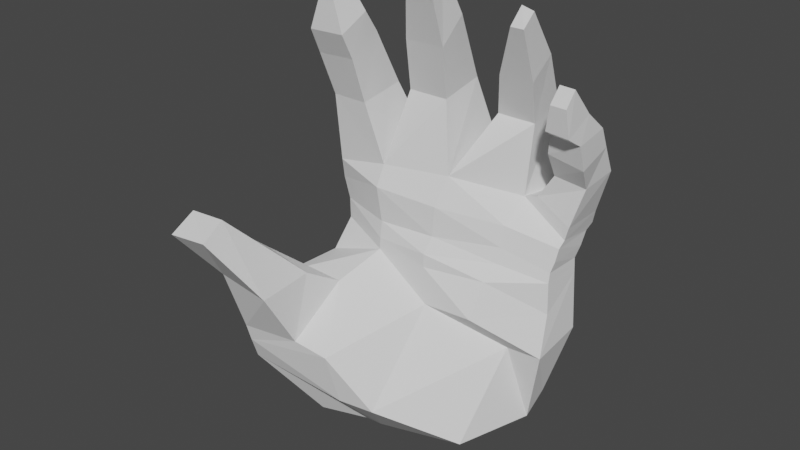 # Source: Hand_Model.blend  (saved by Blender 3.6.11; exported with 4.5.12 LTS)
import bpy
from mathutils import Matrix  # noqa: F401  (used for matrix-valued properties, if any)

bpy.ops.wm.read_factory_settings(use_empty=True)
scene = bpy.context.scene
scene.name = 'Scene'

# ---- collections
col_collection = bpy.data.collections.new('Collection'); scene.collection.children.link(col_collection)
col_reference = bpy.data.collections.new('Reference'); col_collection.children.link(col_reference)

# ---- world
world_world = bpy.data.worlds.new('World'); scene.world = world_world
world_world.use_nodes = True; world_world.node_tree.nodes.clear()
_N = world_world.node_tree.nodes; _L = world_world.node_tree.links
n0 = _N.new('ShaderNodeOutputWorld'); n0.name = 'World Output'; n0.location = (300, 300)
n1 = _N.new('ShaderNodeBackground'); n1.name = 'Background'; n1.location = (10, 300)
n1.inputs[0].default_value = (0.05088, 0.05088, 0.05088, 1.0)
_L.new(n1.outputs[0], n0.inputs[0])
n0.is_active_output = True
world_world.color = (0.05088, 0.05088, 0.05088)
world_world.use_sun_shadow = False
world_world.sun_shadow_jitter_overblur = 0.0

# ---- meshes
me_cube_003 = bpy.data.meshes.new('Cube.003')
me_cube_003.from_pydata([(0.2814, 0.1827, 0.04864), (0.3365, 0.2948, 0.5851), (0.2814, 0.1023, -0.00134), (0.3375, 0.1473, 0.5861), (-0.2285, 0.1413, -0.007409), (-0.322, 0.1442, 0.7), (-0.2669, -0.1968, -0.05955), (-0.3195, -0.02466, 0.7025), (0.3369, 0.234, 0.2664), (0.3371, 0.06184, 0.2425), (-0.3877, -0.3401, 0.1557), (-0.3241, 0.1413, 0.2603), (0.324, 0.234, 0.4926), (0.3216, 0.1104, 0.4944), (-0.3184, 0.005362, 0.5032), (-0.3213, 0.1431, 0.5055), (0.3266, 0.234, 0.4459), (-0.3433, 0.138, 0.402), (-0.3777, -0.3698, 0.2287), (0.3266, 0.1025, 0.367), (-0.07585, -0.1459, -0.06017), (0.03298, 0.01974, 0.7341), (0.08874, 0.1827, 0.01089), (0.03317, 0.2659, 0.7331), (0.07001, 0.234, 0.2673), (0.009503, -0.2826, 0.1005), (0.05096, 0.234, 0.5029), (0.003353, -0.04786, 0.5086), (0.01216, -0.04866, 0.3494), (0.05547, 0.234, 0.4352), (0.2023, -0.1219, -0.0123), (0.2283, 0.2925, 0.6714), (0.2301, 0.234, 0.2663), (0.2092, 0.234, 0.5011), (0.207, 0.234, 0.4273), (0.198, 0.1533, 0.6756), (0.206, 0.1827, 0.02785), (0.2302, 0.05648, 0.24), (0.1887, 0.04896, 0.5014), (0.1631, -0.04482, 0.3547), (-0.1597, -0.02591, 0.7315), (-0.06103, 0.2058, -0.01643), (-0.09303, -0.3052, 0.1062), (-0.1578, -0.04637, 0.5061), (-0.1113, -0.3403, 0.2607), (-0.1266, -0.1536, -0.05707), (-0.1533, 0.174, 0.7281), (-0.09714, 0.2571, 0.2595), (-0.1244, 0.2571, 0.501), (-0.1221, 0.2571, 0.4311), (-0.323, 0.08785, 0.9388), (-0.3129, -0.05353, 0.9128), (-0.2038, -0.0536, 0.9126), (-0.2007, 0.08808, 0.9361), (-0.3175, -0.003781, 1.106), (-0.3175, -0.105, 1.045), (-0.2007, -0.1036, 1.05), (-0.2007, -0.004368, 1.106), (-0.2718, -0.07516, 1.244), (-0.2718, -0.1442, 1.226), (-0.2287, -0.1437, 1.225), (-0.2287, -0.07542, 1.245), (-0.1986, -0.144, 1.126), (-0.3026, -0.04502, 1.168), (-0.1976, -0.05043, 1.17), (-0.309, -0.1452, 1.123), (0.0006456, 0.0457, 0.9429), (0.004905, 0.1795, 0.9718), (-0.1215, 0.04436, 0.9436), (-0.1206, 0.1786, 0.9717), (0.02606, -0.005864, 1.105), (0.03841, 0.05769, 1.182), (-0.09703, -0.005662, 1.105), (-0.08468, 0.05767, 1.182), (0.03128, -0.07454, 1.294), (0.03272, -0.02197, 1.327), (-0.0426, -0.07394, 1.298), (-0.03068, -0.02241, 1.332), (0.09579, 0.1564, 0.8941), (0.09562, 0.2658, 0.9241), (0.2165, 0.266, 0.922), (0.2165, 0.1542, 0.8944), (0.1321, 0.1015, 1.028), (0.132, 0.1748, 1.089), (0.2396, 0.1761, 1.087), (0.2396, 0.09723, 1.029), (0.2058, 0.03179, 1.187), (0.2057, 0.07865, 1.232), (0.2461, 0.07463, 1.224), (0.2461, 0.03179, 1.187), (0.3996, 0.2575, 0.774), (0.384, 0.1599, 0.7489), (0.2941, 0.2552, 0.7978), (0.292, 0.1467, 0.7667), (0.4111, 0.1709, 0.9274), (0.4101, 0.06768, 0.9085), (0.3219, 0.1707, 0.9354), (0.3164, 0.06945, 0.9178), (0.3986, 0.04082, 1.065), (0.3975, 0.006426, 1.022), (0.352, 0.04272, 1.066), (0.3499, 0.007129, 1.023), (0.332, 0.2722, 0.5676), (0.3349, 0.1268, 0.5673), (-0.3298, -0.005675, 0.6383), (-0.3297, 0.1489, 0.6344), (0.04065, 0.2991, 0.6495), (0.01815, -0.02069, 0.6497), (0.1906, 0.07132, 0.6126), (0.2171, 0.2986, 0.6044), (-0.1512, 0.2553, 0.6744), (-0.163, -0.05448, 0.6692), (0.3253, 0.234, 0.4693), (-0.3285, 0.1375, 0.45), (0.3225, 0.104, 0.4644), (-0.3424, -0.04161, 0.4068), (0.00143, -0.0457, 0.4659), (0.05258, 0.234, 0.4735), (0.1759, 0.004527, 0.4581), (0.2049, 0.234, 0.4597), (-0.1213, 0.2571, 0.4762), (-0.1592, -0.04677, 0.47), (0.3296, 0.1186, 0.5269), (-0.3188, 0.003819, 0.5672), (-0.3202, 0.1451, 0.5647), (0.04619, 0.2666, 0.5608), (0.00987, -0.01832, 0.5552), (0.1897, 0.06014, 0.549), (0.2128, 0.2663, 0.5393), (-0.1319, 0.2562, 0.561), (-0.1591, -0.03717, 0.5567), (0.3293, 0.2531, 0.5261), (0.2413, 0.1514, 0.6891), (0.2418, 0.2815, 0.6902), (0.3498, 0.2839, 0.6298), (0.3477, 0.1475, 0.626), (0.4038, 0.01814, 0.9405), (0.3331, 0.01938, 0.9458), (0.337, 0.1075, 0.9884), (0.4049, 0.1066, 0.9841), (0.3035, 0.0885, 0.8523), (0.3004, 0.2027, 0.8804), (0.4079, 0.204, 0.8635), (0.4068, 0.09796, 0.8282), (-0.3787, -0.3852, 0.2839), (-0.2103, -0.3557, 0.2834), (-0.3772, -0.2018, 0.3877), (-0.1953, -0.1845, 0.411), (-0.3755, -0.4574, 0.4856), (-0.2231, -0.4512, 0.4552), (-0.3739, -0.2837, 0.4996), (-0.2218, -0.2867, 0.4716), (-0.4183, -0.5846, 0.6456), (-0.3009, -0.5784, 0.6533), (-0.4167, -0.5073, 0.6882), (-0.2996, -0.5103, 0.6983)], [], [(18, 17, 11, 10), (111, 40, 7, 104), (0, 8, 9, 2), (109, 31, 1, 102), (46, 53, 52, 40), (46, 40, 68, 69), (36, 32, 8, 0), (102, 1, 3, 103), (45, 42, 10, 6), (16, 19, 9, 8), (119, 33, 12, 112), (112, 12, 13, 114), (121, 43, 14, 115), (11, 4, 6, 10), (2, 30, 36, 0), (104, 7, 5, 105), (42, 44, 18, 10), (32, 34, 16, 8), (47, 49, 29, 24), (40, 21, 66, 68), (133, 132, 93, 92), (37, 39, 28, 25), (118, 38, 27, 116), (120, 48, 26, 117), (30, 37, 25, 20), (41, 47, 24, 22), (45, 6, 4, 41), (110, 46, 23, 106), (108, 35, 21, 107), (103, 3, 35, 108), (21, 35, 81, 78), (2, 9, 37, 30), (114, 13, 38, 118), (9, 19, 39, 37), (24, 29, 34, 32), (45, 41, 22, 20), (117, 26, 33, 119), (22, 24, 32, 36), (106, 23, 31, 109), (105, 5, 46, 110), (5, 7, 51, 50), (4, 11, 47, 41), (113, 15, 48, 120), (46, 5, 50, 53), (11, 17, 49, 47), (20, 22, 36, 30), (25, 28, 44, 42), (116, 27, 43, 121), (20, 25, 42, 45), (107, 21, 40, 111), (59, 60, 61, 58), (50, 51, 55, 54), (64, 61, 60, 62), (64, 63, 58, 61), (52, 53, 57, 56), (53, 50, 54, 57), (54, 55, 65, 63), (21, 23, 67, 66), (65, 62, 60, 59), (56, 57, 64, 62), (63, 65, 59, 58), (55, 56, 62, 65), (57, 54, 63, 64), (66, 67, 71, 70), (67, 69, 73, 71), (69, 68, 72, 73), (23, 46, 69, 67), (68, 66, 70, 72), (74, 75, 77, 76), (73, 72, 76, 77), (70, 71, 75, 74), (71, 73, 77, 75), (72, 70, 74, 76), (115, 14, 15, 113), (40, 52, 51, 7), (56, 55, 51, 52), (81, 80, 84, 85), (31, 23, 79, 80), (23, 21, 78, 79), (35, 31, 80, 81), (83, 82, 86, 87), (79, 78, 82, 83), (80, 79, 83, 84), (78, 81, 85, 82), (89, 88, 87, 86), (84, 83, 87, 88), (82, 85, 89, 86), (85, 84, 88, 89), (141, 140, 97, 96), (134, 133, 92, 90), (132, 135, 91, 93), (135, 134, 90, 91), (137, 136, 99, 101), (143, 142, 94, 95), (140, 143, 95, 97), (142, 141, 96, 94), (101, 99, 98, 100), (139, 138, 100, 98), (138, 137, 101, 100), (136, 139, 98, 99), (126, 107, 111, 130), (124, 105, 110, 129), (125, 106, 109, 128), (122, 103, 108, 127), (127, 108, 107, 126), (129, 110, 106, 125), (123, 104, 105, 124), (131, 102, 103, 122), (128, 109, 102, 131), (130, 111, 104, 123), (18, 115, 113, 17), (28, 116, 121, 44), (17, 113, 120, 49), (29, 117, 119, 34), (19, 114, 118, 39), (49, 120, 117, 29), (39, 118, 116, 28), (115, 18, 144, 146), (16, 112, 114, 19), (34, 119, 112, 16), (43, 130, 123, 14), (33, 128, 131, 12), (12, 131, 122, 13), (14, 123, 124, 15), (48, 129, 125, 26), (38, 127, 126, 27), (13, 122, 127, 38), (26, 125, 128, 33), (15, 124, 129, 48), (27, 126, 130, 43), (3, 1, 134, 135), (35, 3, 135, 132), (1, 31, 133, 134), (31, 35, 132, 133), (95, 94, 139, 136), (96, 97, 137, 138), (94, 96, 138, 139), (97, 95, 136, 137), (90, 92, 141, 142), (93, 91, 143, 140), (91, 90, 142, 143), (92, 93, 140, 141), (146, 144, 148, 150), (44, 121, 147, 145), (18, 44, 145, 144), (121, 115, 146, 147), (149, 151, 155, 153), (147, 146, 150, 151), (144, 145, 149, 148), (145, 147, 151, 149), (153, 155, 154, 152), (150, 148, 152, 154), (151, 150, 154, 155), (148, 149, 153, 152)])
_uv = me_cube_003.uv_layers.new(name='UVMap')
_uv.uv.foreach_set('vector', [0.5371, 0.5, 0.5371, 0.75, 0.4656, 0.75, 0.4656, 0.5, 0.5904, 0.4375, 0.625, 0.4375, 0.625, 0.5, 0.5904, 0.5, 0.375, 0.0, 0.4656, 0.0, 0.4656, 0.25, 0.375, 0.25, 0.5904, 0.9375, 0.625, 0.9375, 0.625, 1.0, 0.5904, 1.0, 0.6875, 0.75, 0.6875, 0.75, 0.6875, 0.5, 0.6875, 0.5, 0.6875, 0.75, 0.6875, 0.5, 0.6875, 0.5, 0.6875, 0.75, 0.375, 0.9375, 0.4656, 0.9612, 0.4656, 1.0, 0.375, 1.0, 0.5904, 0.0, 0.625, 0.0, 0.625, 0.25, 0.5904, 0.25, 0.375, 0.4375, 0.4656, 0.4375, 0.4656, 0.5, 0.375, 0.5, 0.5371, 0.0, 0.5371, 0.25, 0.4656, 0.25, 0.4656, 0.0, 0.5464, 0.9613, 0.5557, 0.9613, 0.5557, 1.0, 0.5464, 1.0, 0.5464, 0.0, 0.5557, 0.0, 0.5557, 0.25, 0.5464, 0.25, 0.5464, 0.4375, 0.5557, 0.4375, 0.5557, 0.5, 0.5464, 0.5, 0.4656, 0.75, 0.375, 0.75, 0.375, 0.5, 0.4656, 0.5, 0.125, 0.5, 0.1637, 0.5, 0.1875, 0.75, 0.125, 0.75, 0.5904, 0.5, 0.625, 0.5, 0.625, 0.75, 0.5904, 0.75, 0.4656, 0.4375, 0.5371, 0.4375, 0.5371, 0.5, 0.4656, 0.5, 0.4656, 0.9612, 0.5371, 0.9612, 0.5371, 1.0, 0.4656, 1.0, 0.4656, 0.8125, 0.5371, 0.8125, 0.5371, 0.875, 0.4656, 0.875, 0.625, 0.4375, 0.625, 0.375, 0.625, 0.375, 0.625, 0.4375, 0.8125, 0.75, 0.8125, 0.5, 0.8125, 0.5, 0.8125, 0.75, 0.4656, 0.2887, 0.5371, 0.3125, 0.5371, 0.375, 0.4656, 0.375, 0.5464, 0.3125, 0.5557, 0.3125, 0.5557, 0.375, 0.5464, 0.375, 0.5464, 0.8125, 0.5557, 0.8125, 0.5557, 0.875, 0.5464, 0.875, 0.375, 0.2887, 0.4656, 0.2887, 0.4656, 0.375, 0.375, 0.375, 0.375, 0.8125, 0.4656, 0.8125, 0.4656, 0.875, 0.375, 0.875, 0.3125, 0.5, 0.375, 0.5, 0.375, 0.75, 0.3125, 0.75, 0.5904, 0.8125, 0.625, 0.8125, 0.625, 0.875, 0.5904, 0.875, 0.5904, 0.3645, 0.625, 0.3125, 0.625, 0.375, 0.5904, 0.375, 0.5904, 0.25, 0.625, 0.25, 0.625, 0.3125, 0.5904, 0.3645, 0.625, 0.375, 0.625, 0.3125, 0.625, 0.3125, 0.625, 0.375, 0.375, 0.25, 0.4656, 0.25, 0.4656, 0.2887, 0.375, 0.2887, 0.5464, 0.25, 0.5557, 0.25, 0.5557, 0.3125, 0.5464, 0.3125, 0.4656, 0.25, 0.5371, 0.25, 0.5371, 0.3125, 0.4656, 0.2887, 0.4656, 0.875, 0.5371, 0.875, 0.5371, 0.9612, 0.4656, 0.9612, 0.3125, 0.5, 0.3125, 0.75, 0.25, 0.75, 0.25, 0.5, 0.5464, 0.875, 0.5557, 0.875, 0.5557, 0.9613, 0.5464, 0.9613, 0.375, 0.875, 0.4656, 0.875, 0.4656, 0.9612, 0.375, 0.9375, 0.5904, 0.875, 0.625, 0.875, 0.625, 0.9375, 0.5904, 0.9375, 0.5904, 0.75, 0.625, 0.75, 0.625, 0.8125, 0.5904, 0.8125, 0.625, 0.75, 0.625, 0.5, 0.625, 0.5, 0.625, 0.75, 0.375, 0.75, 0.4656, 0.75, 0.4656, 0.8125, 0.375, 0.8125, 0.5464, 0.75, 0.5557, 0.75, 0.5557, 0.8125, 0.5464, 0.8125, 0.625, 0.8125, 0.625, 0.75, 0.625, 0.75, 0.625, 0.8125, 0.4656, 0.75, 0.5371, 0.75, 0.5371, 0.8125, 0.4656, 0.8125, 0.25, 0.5, 0.25, 0.75, 0.1875, 0.75, 0.1637, 0.5, 0.4656, 0.375, 0.5371, 0.375, 0.5371, 0.4375, 0.4656, 0.4375, 0.5464, 0.375, 0.5557, 0.375, 0.5557, 0.4375, 0.5464, 0.4375, 0.375, 0.375, 0.4656, 0.375, 0.4656, 0.4375, 0.375, 0.4375, 0.5904, 0.375, 0.625, 0.375, 0.625, 0.4375, 0.5904, 0.4375, 0.625, 0.5, 0.6875, 0.5, 0.6875, 0.75, 0.625, 0.75, 0.625, 0.75, 0.625, 0.5, 0.625, 0.5, 0.625, 0.75, 0.6875, 0.75, 0.6875, 0.75, 0.6875, 0.5, 0.6875, 0.5, 0.625, 0.8125, 0.625, 0.75, 0.625, 0.75, 0.625, 0.8125, 0.6875, 0.5, 0.6875, 0.75, 0.6875, 0.75, 0.6875, 0.5, 0.625, 0.8125, 0.625, 0.75, 0.625, 0.75, 0.625, 0.8125, 0.625, 0.75, 0.625, 0.5, 0.625, 0.5, 0.625, 0.75, 0.75, 0.5, 0.75, 0.75, 0.75, 0.75, 0.75, 0.5, 0.625, 0.5, 0.625, 0.4375, 0.625, 0.4375, 0.625, 0.5, 0.6875, 0.5, 0.6875, 0.75, 0.6875, 0.75, 0.6875, 0.5, 0.625, 0.75, 0.625, 0.5, 0.625, 0.5, 0.625, 0.75, 0.625, 0.5, 0.625, 0.4375, 0.625, 0.4375, 0.625, 0.5, 0.625, 0.8125, 0.625, 0.75, 0.625, 0.75, 0.625, 0.8125, 0.75, 0.5, 0.75, 0.75, 0.75, 0.75, 0.75, 0.5, 0.625, 0.875, 0.625, 0.8125, 0.625, 0.8125, 0.625, 0.875, 0.6875, 0.75, 0.6875, 0.5, 0.6875, 0.5, 0.6875, 0.75, 0.625, 0.875, 0.625, 0.8125, 0.625, 0.8125, 0.625, 0.875, 0.625, 0.4375, 0.625, 0.375, 0.625, 0.375, 0.625, 0.4375, 0.75, 0.5, 0.75, 0.75, 0.6875, 0.75, 0.6875, 0.5, 0.6875, 0.75, 0.6875, 0.5, 0.6875, 0.5, 0.6875, 0.75, 0.75, 0.5, 0.75, 0.75, 0.75, 0.75, 0.75, 0.5, 0.625, 0.875, 0.625, 0.8125, 0.625, 0.8125, 0.625, 0.875, 0.625, 0.4375, 0.625, 0.375, 0.625, 0.375, 0.625, 0.4375, 0.5464, 0.5, 0.5557, 0.5, 0.5557, 0.75, 0.5464, 0.75, 0.6875, 0.5, 0.6875, 0.5, 0.625, 0.5, 0.625, 0.5, 0.6875, 0.5, 0.625, 0.5, 0.625, 0.5, 0.6875, 0.5, 0.8125, 0.5, 0.8125, 0.75, 0.8125, 0.75, 0.8125, 0.5, 0.625, 0.9375, 0.625, 0.875, 0.625, 0.875, 0.625, 0.9375, 0.75, 0.75, 0.75, 0.5, 0.75, 0.5, 0.75, 0.75, 0.8125, 0.5, 0.8125, 0.75, 0.8125, 0.75, 0.8125, 0.5, 0.75, 0.75, 0.75, 0.5, 0.75, 0.5, 0.75, 0.75, 0.75, 0.75, 0.75, 0.5, 0.75, 0.5, 0.75, 0.75, 0.625, 0.9375, 0.625, 0.875, 0.625, 0.875, 0.625, 0.9375, 0.625, 0.375, 0.625, 0.3125, 0.625, 0.3125, 0.625, 0.375, 0.8125, 0.5, 0.8125, 0.75, 0.75, 0.75, 0.75, 0.5, 0.625, 0.9375, 0.625, 0.875, 0.625, 0.875, 0.625, 0.9375, 0.625, 0.375, 0.625, 0.3125, 0.625, 0.3125, 0.625, 0.375, 0.8125, 0.5, 0.8125, 0.75, 0.8125, 0.75, 0.8125, 0.5, 0.8125, 0.75, 0.8125, 0.5, 0.8125, 0.5, 0.8125, 0.75, 0.625, 1.0, 0.625, 0.9375, 0.625, 0.9375, 0.625, 1.0, 0.625, 0.3125, 0.625, 0.25, 0.625, 0.25, 0.625, 0.3125, 0.625, 0.25, 0.625, 0.0, 0.625, 0.0, 0.625, 0.25, 0.625, 0.3125, 0.625, 0.25, 0.625, 0.25, 0.625, 0.3125, 0.625, 0.25, 0.625, 0.0, 0.625, 0.0, 0.625, 0.25, 0.625, 0.3125, 0.625, 0.25, 0.625, 0.25, 0.625, 0.3125, 0.625, 1.0, 0.625, 0.9375, 0.625, 0.9375, 0.625, 1.0, 0.8125, 0.5, 0.875, 0.5, 0.875, 0.75, 0.8125, 0.75, 0.625, 1.0, 0.625, 0.9375, 0.625, 0.9375, 0.625, 1.0, 0.8125, 0.75, 0.8125, 0.5, 0.8125, 0.5, 0.8125, 0.75, 0.625, 0.25, 0.625, 0.0, 0.625, 0.0, 0.625, 0.25, 0.573, 0.375, 0.5904, 0.375, 0.5904, 0.4375, 0.573, 0.4375, 0.573, 0.75, 0.5904, 0.75, 0.5904, 0.8125, 0.573, 0.8125, 0.573, 0.875, 0.5904, 0.875, 0.5904, 0.9375, 0.573, 0.9494, 0.573, 0.25, 0.5904, 0.25, 0.5904, 0.3645, 0.573, 0.3385, 0.573, 0.3385, 0.5904, 0.3645, 0.5904, 0.375, 0.573, 0.375, 0.573, 0.8125, 0.5904, 0.8125, 0.5904, 0.875, 0.573, 0.875, 0.573, 0.5, 0.5904, 0.5, 0.5904, 0.75, 0.573, 0.75, 0.573, 0.0, 0.5904, 0.0, 0.5904, 0.25, 0.573, 0.25, 0.573, 0.9494, 0.5904, 0.9375, 0.5904, 1.0, 0.573, 1.0, 0.573, 0.4375, 0.5904, 0.4375, 0.5904, 0.5, 0.573, 0.5, 0.5371, 0.5, 0.5464, 0.5, 0.5464, 0.75, 0.5371, 0.75, 0.5371, 0.375, 0.5464, 0.375, 0.5464, 0.4375, 0.5371, 0.4375, 0.5371, 0.75, 0.5464, 0.75, 0.5464, 0.8125, 0.5371, 0.8125, 0.5371, 0.875, 0.5464, 0.875, 0.5464, 0.9613, 0.5371, 0.9612, 0.5371, 0.25, 0.5464, 0.25, 0.5464, 0.3125, 0.5371, 0.3125, 0.5371, 0.8125, 0.5464, 0.8125, 0.5464, 0.875, 0.5371, 0.875, 0.5371, 0.3125, 0.5464, 0.3125, 0.5464, 0.375, 0.5371, 0.375, 0.5464, 0.5, 0.5371, 0.5, 0.5371, 0.5, 0.5464, 0.5, 0.5371, 0.0, 0.5464, 0.0, 0.5464, 0.25, 0.5371, 0.25, 0.5371, 0.9612, 0.5464, 0.9613, 0.5464, 1.0, 0.5371, 1.0, 0.5557, 0.4375, 0.573, 0.4375, 0.573, 0.5, 0.5557, 0.5, 0.5557, 0.9613, 0.573, 0.9494, 0.573, 1.0, 0.5557, 1.0, 0.5557, 0.0, 0.573, 0.0, 0.573, 0.25, 0.5557, 0.25, 0.5557, 0.5, 0.573, 0.5, 0.573, 0.75, 0.5557, 0.75, 0.5557, 0.8125, 0.573, 0.8125, 0.573, 0.875, 0.5557, 0.875, 0.5557, 0.3125, 0.573, 0.3385, 0.573, 0.375, 0.5557, 0.375, 0.5557, 0.25, 0.573, 0.25, 0.573, 0.3385, 0.5557, 0.3125, 0.5557, 0.875, 0.573, 0.875, 0.573, 0.9494, 0.5557, 0.9613, 0.5557, 0.75, 0.573, 0.75, 0.573, 0.8125, 0.5557, 0.8125, 0.5557, 0.375, 0.573, 0.375, 0.573, 0.4375, 0.5557, 0.4375, 0.625, 0.25, 0.625, 0.0, 0.625, 0.0, 0.625, 0.25, 0.625, 0.3125, 0.625, 0.25, 0.625, 0.25, 0.625, 0.3125, 0.625, 1.0, 0.625, 0.9375, 0.625, 0.9375, 0.625, 1.0, 0.8125, 0.75, 0.8125, 0.5, 0.8125, 0.5, 0.8125, 0.75, 0.625, 0.25, 0.625, 0.0, 0.625, 0.0, 0.625, 0.25, 0.8125, 0.75, 0.8125, 0.5, 0.8125, 0.5, 0.8125, 0.75, 0.625, 1.0, 0.625, 0.9375, 0.625, 0.9375, 0.625, 1.0, 0.625, 0.3125, 0.625, 0.25, 0.625, 0.25, 0.625, 0.3125, 0.625, 1.0, 0.625, 0.9375, 0.625, 0.9375, 0.625, 1.0, 0.625, 0.3125, 0.625, 0.25, 0.625, 0.25, 0.625, 0.3125, 0.625, 0.25, 0.625, 0.0, 0.625, 0.0, 0.625, 0.25, 0.8125, 0.75, 0.8125, 0.5, 0.8125, 0.5, 0.8125, 0.75, 0.5464, 0.5, 0.5371, 0.5, 0.5371, 0.5, 0.5464, 0.5, 0.5371, 0.4375, 0.5464, 0.4375, 0.5464, 0.4375, 0.5371, 0.4375, 0.5371, 0.5, 0.5371, 0.4375, 0.5371, 0.4375, 0.5371, 0.5, 0.5464, 0.4375, 0.5464, 0.5, 0.5464, 0.5, 0.5464, 0.4375, 0.5371, 0.4375, 0.5464, 0.4375, 0.5464, 0.4375, 0.5371, 0.4375, 0.5464, 0.4375, 0.5464, 0.5, 0.5464, 0.5, 0.5464, 0.4375, 0.5371, 0.5, 0.5371, 0.4375, 0.5371, 0.4375, 0.5371, 0.5, 0.5371, 0.4375, 0.5464, 0.4375, 0.5464, 0.4375, 0.5371, 0.4375, 0.5371, 0.4375, 0.5464, 0.4375, 0.5464, 0.5, 0.5371, 0.5, 0.5464, 0.5, 0.5371, 0.5, 0.5371, 0.5, 0.5464, 0.5, 0.5464, 0.4375, 0.5464, 0.5, 0.5464, 0.5, 0.5464, 0.4375, 0.5371, 0.5, 0.5371, 0.4375, 0.5371, 0.4375, 0.5371, 0.5])
me_cube_003.update()

# ---- objects
ob_gand = bpy.data.objects.new('Gand', me_cube_003)
ob_02_palma = bpy.data.objects.new('02 Palma', None)
ob_03_lado_1 = bpy.data.objects.new('03 Lado 1', None)
ob_01_hand = bpy.data.objects.new('01 Hand', None)
ob_04_lado_2 = bpy.data.objects.new('04 Lado 2', None)

# ---- transforms, parenting, visibility, modifiers, constraints
ob_gand.location = (0.0, 0.0, 0.0)
ob_02_palma.location = (-1.076, 1.943, 0.2822)
ob_02_palma.rotation_euler = (1.571, -3.142, 2.029e-14)
ob_02_palma.empty_display_type = 'IMAGE'
ob_02_palma.empty_display_size = 5.0
ob_03_lado_1.location = (2.992, -2.14, 0.2756)
ob_03_lado_1.rotation_euler = (1.571, -3.142, 1.571)
ob_03_lado_1.empty_display_type = 'IMAGE'
ob_03_lado_1.empty_display_size = 5.0
ob_01_hand.location = (-2.091, -3.735, 0.2969)
ob_01_hand.rotation_euler = (1.571, -0.0, -0.0)
ob_01_hand.empty_display_type = 'IMAGE'
ob_01_hand.empty_display_size = 5.0
ob_01_hand.use_empty_image_alpha = True
ob_04_lado_2.location = (-3.469, -1.185, 0.2608)
ob_04_lado_2.rotation_euler = (1.571, -0.0, 1.571)
ob_04_lado_2.empty_display_type = 'IMAGE'
ob_04_lado_2.empty_display_size = 5.0
ob_04_lado_2.use_empty_image_alpha = True
ob_04_lado_2.color = (1.0, 1.0, 1.0, 0.1181)

# ---- collection membership
col_collection.objects.link(ob_gand)
col_reference.objects.link(ob_02_palma)
col_reference.objects.link(ob_03_lado_1)
col_reference.objects.link(ob_01_hand)
col_reference.objects.link(ob_04_lado_2)

# ---- scene / render settings (as saved in the file)
scene.frame_start = 1; scene.frame_end = 250; scene.frame_set(41)
scene.render.engine = 'BLENDER_EEVEE_NEXT'
scene.cycles.sampling_pattern = 'TABULATED_SOBOL'
scene.view_settings.view_transform = 'Filmic'
bpy.context.view_layer.update()

# ---- added for rendering (the .blend has no active camera and no usable light): camera, sun
cam_auto = bpy.data.cameras.new('AutoCamera')
cam_auto.lens = 50.0
cam_auto.sensor_width = 36.0
cam_auto.clip_end = 1000.0
ob_auto_camera = bpy.data.objects.new('AutoCamera', cam_auto)
scene.collection.objects.link(ob_auto_camera)
ob_auto_camera.location = (1.70449, -2.19242, 2.00257)
ob_auto_camera.rotation_euler = (1.09748, -7.21219e-08, 0.694738)
scene.camera = ob_auto_camera
light_auto_sun = bpy.data.lights.new('AutoSun', 'SUN')
light_auto_sun.energy = 3.0
light_auto_sun.angle = 0.0523599
ob_auto_sun = bpy.data.objects.new('AutoSun', light_auto_sun)
scene.collection.objects.link(ob_auto_sun)
ob_auto_sun.rotation_euler = (0.872665, 0.174533, 0.523599)
bpy.context.view_layer.update()
